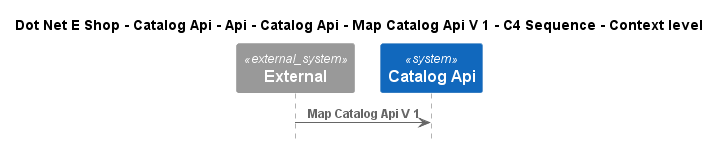

The diagram above was rendered by PlantUML. Its source (embedded in the PNG):
@startuml
!include ..\..\..\..\..\..\..\..\..\.c4s\C4_Sequence.puml

title Dot Net E Shop - Catalog Api - Api - Catalog Api - Map Catalog Api V 1 - C4 Sequence - Context level

System_Ext(C4InterFlow.SoftwareSystems.ExternalSystem, "External", "")
System(DotNetEShop.SoftwareSystems.CatalogApi, "Catalog Api", "")

Rel(C4InterFlow.SoftwareSystems.ExternalSystem, DotNetEShop.SoftwareSystems.CatalogApi, "Map Catalog Api V 1")


@enduml